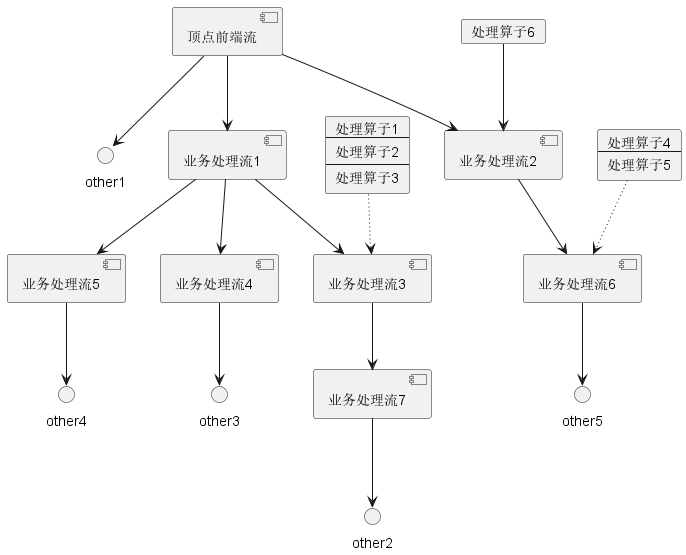

The diagram above was rendered by PlantUML. Its source (embedded in the PNG):
@startuml

component 顶点前端流
顶点前端流-->[业务处理流1]
顶点前端流-->[业务处理流2]
顶点前端流-->other1

card 算子组件1 [
处理算子1
----
处理算子2
----
处理算子3
]

算子组件1-[dotted]->[业务处理流3]
[业务处理流1]-->[业务处理流3]

card 算子组件3 [
处理算子6
]

算子组件3-->[业务处理流2]

[业务处理流1]-->[业务处理流4]
[业务处理流1]-->[业务处理流5]
[业务处理流4]-->other3
[业务处理流5]-->other4

card 算子组件2 [
处理算子4
----
处理算子5
]

算子组件2-[dotted]->[业务处理流6]
[业务处理流2]-->[业务处理流6]
[业务处理流6]-->other5

[业务处理流3]-->[业务处理流7]
[业务处理流7]-->other2

@enduml